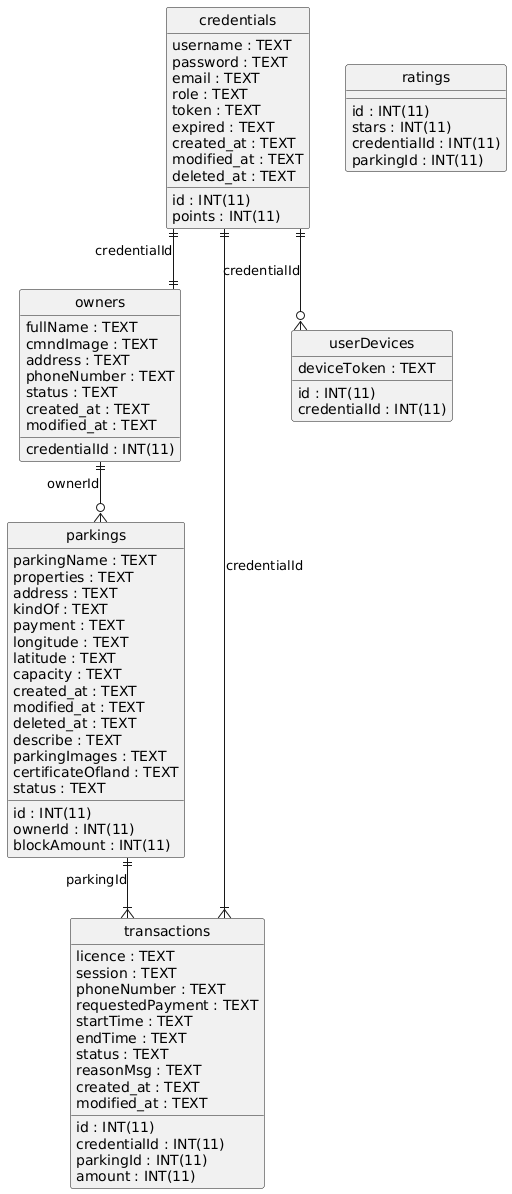

The diagram above was rendered by PlantUML. Its source (embedded in the PNG):
@startuml
hide circle
skinparam linetype ortho

entity "credentials" as credentials {
  id : INT(11)
  username : TEXT
  password : TEXT
  email : TEXT
  points : INT(11)
  role : TEXT
  token : TEXT
  expired : TEXT
  created_at : TEXT
  modified_at : TEXT
  deleted_at : TEXT
}

entity "owners" as owners {
  credentialId : INT(11)
  fullName : TEXT
  cmndImage : TEXT
  address : TEXT
  phoneNumber : TEXT
  status : TEXT
  created_at : TEXT
  modified_at : TEXT
}

entity "parkings" as parkings {
  id : INT(11)
  parkingName : TEXT
  properties : TEXT
  address : TEXT
  kindOf : TEXT
  payment : TEXT
  longitude : TEXT
  latitude : TEXT
  capacity : TEXT
  ownerId : INT(11)
  blockAmount : INT(11)
  created_at : TEXT
  modified_at : TEXT
  deleted_at : TEXT
  describe : TEXT
  parkingImages : TEXT
  certificateOfland : TEXT
  status : TEXT
}

entity "ratings" as ratings {
  id : INT(11)
  stars : INT(11)
  credentialId : INT(11)
  parkingId : INT(11)
}

entity "transactions" as transactions {
  id : INT(11)
  credentialId : INT(11)
  parkingId : INT(11)
  licence : TEXT
  session : TEXT
  phoneNumber : TEXT
  requestedPayment : TEXT
  startTime : TEXT
  endTime : TEXT
  amount : INT(11)
  status : TEXT
  reasonMsg : TEXT
  created_at : TEXT
  modified_at : TEXT
}

entity "userDevices" as userDevices {
  id : INT(11)
  deviceToken : TEXT
  credentialId : INT(11)
}

credentials ||--|| owners : "credentialId"
owners ||--o{ parkings : "ownerId"
credentials ||--|{ transactions : "credentialId"
parkings ||--|{ transactions : "parkingId"
credentials ||--o{ userDevices : "credentialId"
@enduml